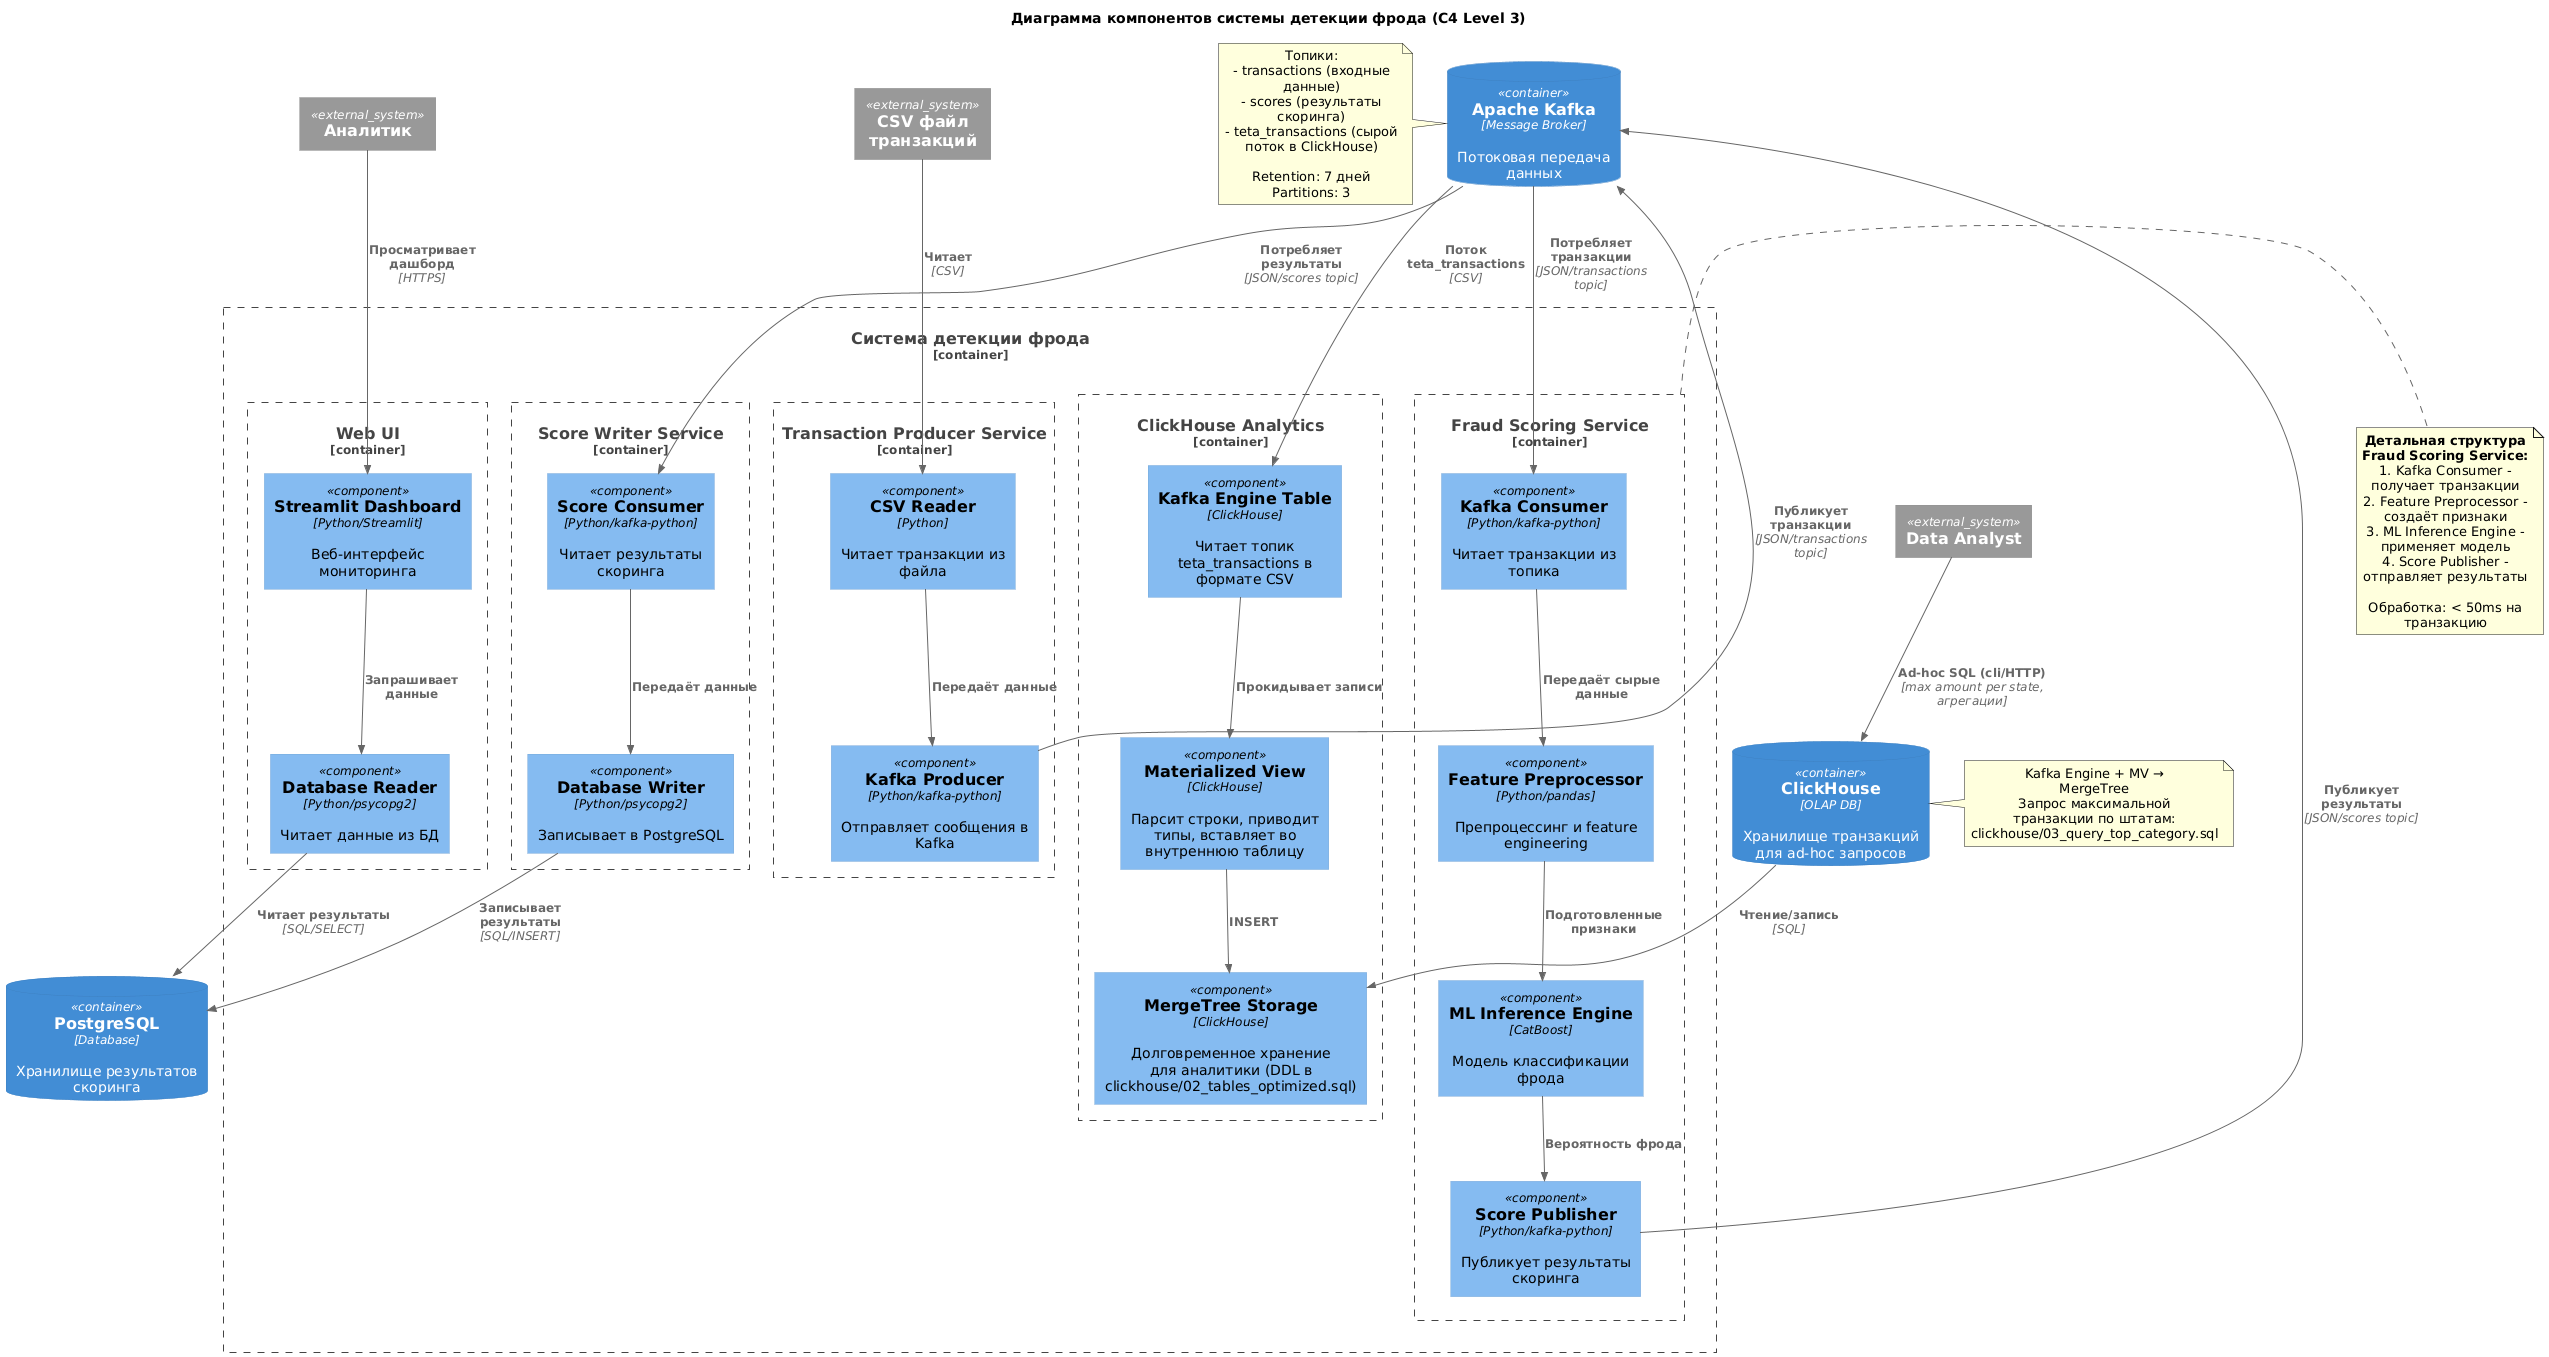

The diagram above was rendered by PlantUML. Its source (embedded in the PNG):
@startuml C4_Component
!include https://raw.githubusercontent.com/plantuml-stdlib/C4-PlantUML/master/C4_Component.puml

LAYOUT_TOP_DOWN()

title Диаграмма компонентов системы детекции фрода (C4 Level 3)

Container_Boundary(fraud_system, "Система детекции фрода") {
    
    Container_Boundary(transaction_producer, "Transaction Producer Service") {
        Component(csv_reader, "CSV Reader", "Python", "Читает транзакции из файла")
        Component(kafka_producer, "Kafka Producer", "Python/kafka-python", "Отправляет сообщения в Kafka")
    }
    
    Container_Boundary(fraud_scorer, "Fraud Scoring Service") {
        Component(kafka_consumer, "Kafka Consumer", "Python/kafka-python", "Читает транзакции из топика")
        Component(preprocessor, "Feature Preprocessor", "Python/pandas", "Препроцессинг и feature engineering")
        Component(ml_model, "ML Inference Engine", "CatBoost", "Модель классификации фрода")
        Component(scorer, "Score Publisher", "Python/kafka-python", "Публикует результаты скоринга")
    }
    
    Container_Boundary(score_writer, "Score Writer Service") {
        Component(score_consumer, "Score Consumer", "Python/kafka-python", "Читает результаты скоринга")
        Component(db_writer, "Database Writer", "Python/psycopg2", "Записывает в PostgreSQL")
    }
    
    Container_Boundary(ui, "Web UI") {
        Component(streamlit_app, "Streamlit Dashboard", "Python/Streamlit", "Веб-интерфейс мониторинга")
        Component(db_reader, "Database Reader", "Python/psycopg2", "Читает данные из БД")
    }

    Container_Boundary(clickhouse_ingest, "ClickHouse Analytics") {
        Component(kafka_engine, "Kafka Engine Table", "ClickHouse", "Читает топик teta_transactions в формате CSV")
        Component(mv_loader, "Materialized View", "ClickHouse", "Парсит строки, приводит типы, вставляет во внутреннюю таблицу")
        Component(merge_tree, "MergeTree Storage", "ClickHouse", "Долговременное хранение для аналитики (DDL в clickhouse/02_tables_optimized.sql)")
    }
}

ContainerDb(kafka, "Apache Kafka", "Message Broker", "Потоковая передача данных")
ContainerDb(postgres, "PostgreSQL", "Database", "Хранилище результатов скоринга")
ContainerDb(clickhouse, "ClickHouse", "OLAP DB", "Хранилище транзакций для ad-hoc запросов")

System_Ext(user, "Аналитик")
System_Ext(data_analyst, "Data Analyst")
System_Ext(input_file, "CSV файл транзакций")

' Transaction Producer flows
Rel(input_file, csv_reader, "Читает", "CSV")
Rel(csv_reader, kafka_producer, "Передаёт данные")
Rel(kafka_producer, kafka, "Публикует транзакции", "JSON/transactions topic")

' Fraud Scorer internal flows
Rel(kafka, kafka_consumer, "Потребляет транзакции", "JSON/transactions topic")
Rel(kafka_consumer, preprocessor, "Передаёт сырые данные")
Rel(preprocessor, ml_model, "Подготовленные признаки")
Rel(ml_model, scorer, "Вероятность фрода")
Rel(scorer, kafka, "Публикует результаты", "JSON/scores topic")

' Score Writer flows
Rel(kafka, score_consumer, "Потребляет результаты", "JSON/scores topic")
Rel(score_consumer, db_writer, "Передаёт данные")
Rel(db_writer, postgres, "Записывает результаты", "SQL/INSERT")

' UI flows
Rel(user, streamlit_app, "Просматривает дашборд", "HTTPS")
Rel(streamlit_app, db_reader, "Запрашивает данные")
Rel(db_reader, postgres, "Читает результаты", "SQL/SELECT")

Rel(kafka, kafka_engine, "Поток teta_transactions", "CSV")
Rel(kafka_engine, mv_loader, "Прокидывает записи")
Rel(mv_loader, merge_tree, "INSERT")
Rel(data_analyst, clickhouse, "Ad-hoc SQL (cli/HTTP)", "max amount per state, агрегации")
Rel(clickhouse, merge_tree, "Чтение/запись", "SQL")

note right of fraud_scorer
  **Детальная структура Fraud Scoring Service:**
  1. Kafka Consumer - получает транзакции
  2. Feature Preprocessor - создаёт признаки
  3. ML Inference Engine - применяет модель
  4. Score Publisher - отправляет результаты
  
  Обработка: < 50ms на транзакцию
end note

note left of kafka
  Топики:
  - transactions (входные данные)
  - scores (результаты скоринга)
  - teta_transactions (сырой поток в ClickHouse)
  
  Retention: 7 дней
  Partitions: 3
end note

note right of clickhouse
  Kafka Engine + MV → MergeTree
  Запрос максимальной транзакции по штатам:
  clickhouse/03_query_top_category.sql
end note

@enduml